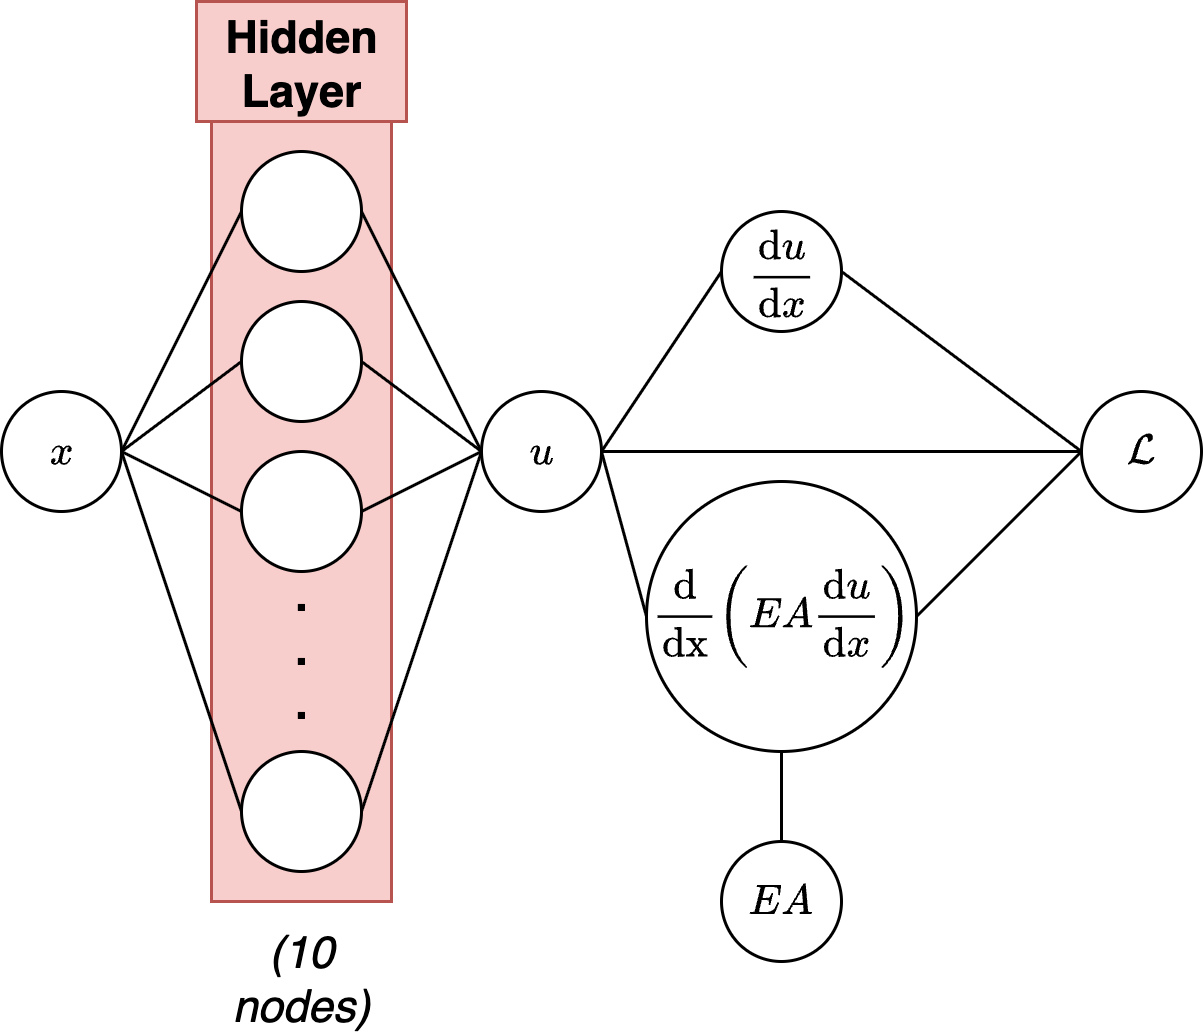

The diagram above was exported from draw.io. Its source (the exported page's mxGraphModel, read from the mxfile embedded in the PNG):
<mxGraphModel dx="976" dy="751" grid="1" gridSize="10" guides="1" tooltips="1" connect="1" arrows="1" fold="1" page="1" pageScale="1" pageWidth="827" pageHeight="1169" math="1" shadow="0">
  <root>
    <mxCell id="0" />
    <mxCell id="1" parent="0" />
    <mxCell id="aUCVgaNZyg8up6Y9jchq-13" value="" style="rounded=0;whiteSpace=wrap;html=1;fillColor=#f8cecc;strokeColor=#b85450;" vertex="1" parent="1">
      <mxGeometry x="230" y="150" width="60" height="260" as="geometry" />
    </mxCell>
    <mxCell id="aUCVgaNZyg8up6Y9jchq-1" value="$$x$$" style="ellipse;whiteSpace=wrap;html=1;aspect=fixed;" vertex="1" parent="1">
      <mxGeometry x="160" y="240" width="40" height="40" as="geometry" />
    </mxCell>
    <mxCell id="aUCVgaNZyg8up6Y9jchq-2" value="" style="ellipse;whiteSpace=wrap;html=1;aspect=fixed;" vertex="1" parent="1">
      <mxGeometry x="240" y="260" width="40" height="40" as="geometry" />
    </mxCell>
    <mxCell id="aUCVgaNZyg8up6Y9jchq-9" value="" style="ellipse;whiteSpace=wrap;html=1;aspect=fixed;" vertex="1" parent="1">
      <mxGeometry x="240" y="360" width="40" height="40" as="geometry" />
    </mxCell>
    <mxCell id="aUCVgaNZyg8up6Y9jchq-10" value="" style="ellipse;whiteSpace=wrap;html=1;aspect=fixed;" vertex="1" parent="1">
      <mxGeometry x="240" y="160" width="40" height="40" as="geometry" />
    </mxCell>
    <mxCell id="aUCVgaNZyg8up6Y9jchq-11" value="" style="ellipse;whiteSpace=wrap;html=1;aspect=fixed;" vertex="1" parent="1">
      <mxGeometry x="240" y="210" width="40" height="40" as="geometry" />
    </mxCell>
    <mxCell id="aUCVgaNZyg8up6Y9jchq-12" value="&lt;font style=&quot;font-size: 15px;&quot;&gt;&lt;b&gt;.&lt;/b&gt;&lt;/font&gt;&lt;div&gt;&lt;font style=&quot;font-size: 15px;&quot;&gt;&lt;b&gt;.&lt;/b&gt;&lt;/font&gt;&lt;/div&gt;&lt;div&gt;&lt;font style=&quot;font-size: 15px;&quot;&gt;&lt;b&gt;.&lt;/b&gt;&lt;/font&gt;&lt;/div&gt;" style="text;html=1;align=center;verticalAlign=middle;whiteSpace=wrap;rounded=0;" vertex="1" parent="1">
      <mxGeometry x="230" y="310" width="60" height="30" as="geometry" />
    </mxCell>
    <mxCell id="aUCVgaNZyg8up6Y9jchq-14" value="$$u$$" style="ellipse;whiteSpace=wrap;html=1;aspect=fixed;" vertex="1" parent="1">
      <mxGeometry x="320" y="240" width="40" height="40" as="geometry" />
    </mxCell>
    <mxCell id="aUCVgaNZyg8up6Y9jchq-17" value="" style="endArrow=none;html=1;rounded=0;entryX=0;entryY=0.5;entryDx=0;entryDy=0;exitX=1;exitY=0.5;exitDx=0;exitDy=0;" edge="1" parent="1" source="aUCVgaNZyg8up6Y9jchq-1" target="aUCVgaNZyg8up6Y9jchq-10">
      <mxGeometry width="50" height="50" relative="1" as="geometry">
        <mxPoint x="270" y="340" as="sourcePoint" />
        <mxPoint x="320" y="290" as="targetPoint" />
      </mxGeometry>
    </mxCell>
    <mxCell id="aUCVgaNZyg8up6Y9jchq-20" value="" style="endArrow=none;html=1;rounded=0;entryX=1;entryY=0.5;entryDx=0;entryDy=0;exitX=0;exitY=0.5;exitDx=0;exitDy=0;" edge="1" parent="1" source="aUCVgaNZyg8up6Y9jchq-14" target="aUCVgaNZyg8up6Y9jchq-10">
      <mxGeometry width="50" height="50" relative="1" as="geometry">
        <mxPoint x="270" y="340" as="sourcePoint" />
        <mxPoint x="320" y="290" as="targetPoint" />
      </mxGeometry>
    </mxCell>
    <mxCell id="aUCVgaNZyg8up6Y9jchq-21" value="" style="endArrow=none;html=1;rounded=0;entryX=0;entryY=0.5;entryDx=0;entryDy=0;exitX=1;exitY=0.5;exitDx=0;exitDy=0;" edge="1" parent="1" source="aUCVgaNZyg8up6Y9jchq-1" target="aUCVgaNZyg8up6Y9jchq-11">
      <mxGeometry width="50" height="50" relative="1" as="geometry">
        <mxPoint x="270" y="340" as="sourcePoint" />
        <mxPoint x="320" y="290" as="targetPoint" />
      </mxGeometry>
    </mxCell>
    <mxCell id="aUCVgaNZyg8up6Y9jchq-22" value="" style="endArrow=none;html=1;rounded=0;entryX=1;entryY=0.5;entryDx=0;entryDy=0;exitX=0;exitY=0.5;exitDx=0;exitDy=0;" edge="1" parent="1" source="aUCVgaNZyg8up6Y9jchq-2" target="aUCVgaNZyg8up6Y9jchq-1">
      <mxGeometry width="50" height="50" relative="1" as="geometry">
        <mxPoint x="270" y="340" as="sourcePoint" />
        <mxPoint x="320" y="290" as="targetPoint" />
      </mxGeometry>
    </mxCell>
    <mxCell id="aUCVgaNZyg8up6Y9jchq-23" value="" style="endArrow=none;html=1;rounded=0;entryX=0;entryY=0.5;entryDx=0;entryDy=0;exitX=1;exitY=0.5;exitDx=0;exitDy=0;" edge="1" parent="1" source="aUCVgaNZyg8up6Y9jchq-11" target="aUCVgaNZyg8up6Y9jchq-14">
      <mxGeometry width="50" height="50" relative="1" as="geometry">
        <mxPoint x="270" y="340" as="sourcePoint" />
        <mxPoint x="320" y="290" as="targetPoint" />
      </mxGeometry>
    </mxCell>
    <mxCell id="aUCVgaNZyg8up6Y9jchq-24" value="" style="endArrow=none;html=1;rounded=0;entryX=0;entryY=0.5;entryDx=0;entryDy=0;exitX=1;exitY=0.5;exitDx=0;exitDy=0;" edge="1" parent="1" source="aUCVgaNZyg8up6Y9jchq-2" target="aUCVgaNZyg8up6Y9jchq-14">
      <mxGeometry width="50" height="50" relative="1" as="geometry">
        <mxPoint x="270" y="340" as="sourcePoint" />
        <mxPoint x="320" y="290" as="targetPoint" />
      </mxGeometry>
    </mxCell>
    <mxCell id="aUCVgaNZyg8up6Y9jchq-26" value="" style="endArrow=none;html=1;rounded=0;entryX=0;entryY=0.5;entryDx=0;entryDy=0;exitX=1;exitY=0.5;exitDx=0;exitDy=0;" edge="1" parent="1" source="aUCVgaNZyg8up6Y9jchq-9" target="aUCVgaNZyg8up6Y9jchq-14">
      <mxGeometry width="50" height="50" relative="1" as="geometry">
        <mxPoint x="270" y="340" as="sourcePoint" />
        <mxPoint x="320" y="290" as="targetPoint" />
      </mxGeometry>
    </mxCell>
    <mxCell id="aUCVgaNZyg8up6Y9jchq-27" value="" style="endArrow=none;html=1;rounded=0;entryX=1;entryY=0.5;entryDx=0;entryDy=0;exitX=0;exitY=0.5;exitDx=0;exitDy=0;" edge="1" parent="1" source="aUCVgaNZyg8up6Y9jchq-9" target="aUCVgaNZyg8up6Y9jchq-1">
      <mxGeometry width="50" height="50" relative="1" as="geometry">
        <mxPoint x="270" y="340" as="sourcePoint" />
        <mxPoint x="320" y="290" as="targetPoint" />
      </mxGeometry>
    </mxCell>
    <mxCell id="aUCVgaNZyg8up6Y9jchq-28" value="&lt;font style=&quot;font-size: 15px;&quot;&gt;&lt;b&gt;Hidden Layer&lt;/b&gt;&lt;/font&gt;" style="text;html=1;align=center;verticalAlign=middle;whiteSpace=wrap;rounded=0;fillColor=#f8cecc;strokeColor=#b85450;" vertex="1" parent="1">
      <mxGeometry x="225" y="110" width="70" height="40" as="geometry" />
    </mxCell>
    <mxCell id="aUCVgaNZyg8up6Y9jchq-31" value="$$\frac{\text{d}u}{\text{d}x}$$" style="ellipse;whiteSpace=wrap;html=1;aspect=fixed;" vertex="1" parent="1">
      <mxGeometry x="400" y="180" width="40" height="40" as="geometry" />
    </mxCell>
    <mxCell id="aUCVgaNZyg8up6Y9jchq-32" value="$$\frac{\text{d}}{\text{dx}}\left( EA \frac{\text{d}u}{\text{d}x} \right)$$" style="ellipse;whiteSpace=wrap;html=1;aspect=fixed;" vertex="1" parent="1">
      <mxGeometry x="375" y="270" width="90" height="90" as="geometry" />
    </mxCell>
    <mxCell id="aUCVgaNZyg8up6Y9jchq-34" value="" style="endArrow=none;html=1;rounded=0;entryX=0;entryY=0.5;entryDx=0;entryDy=0;exitX=1;exitY=0.5;exitDx=0;exitDy=0;" edge="1" parent="1" source="aUCVgaNZyg8up6Y9jchq-14" target="aUCVgaNZyg8up6Y9jchq-31">
      <mxGeometry width="50" height="50" relative="1" as="geometry">
        <mxPoint x="270" y="340" as="sourcePoint" />
        <mxPoint x="320" y="290" as="targetPoint" />
      </mxGeometry>
    </mxCell>
    <mxCell id="aUCVgaNZyg8up6Y9jchq-35" value="" style="endArrow=none;html=1;rounded=0;entryX=0;entryY=0.5;entryDx=0;entryDy=0;exitX=1;exitY=0.5;exitDx=0;exitDy=0;" edge="1" parent="1" source="aUCVgaNZyg8up6Y9jchq-14" target="aUCVgaNZyg8up6Y9jchq-32">
      <mxGeometry width="50" height="50" relative="1" as="geometry">
        <mxPoint x="270" y="340" as="sourcePoint" />
        <mxPoint x="320" y="290" as="targetPoint" />
      </mxGeometry>
    </mxCell>
    <mxCell id="aUCVgaNZyg8up6Y9jchq-36" value="$$EA$$" style="ellipse;whiteSpace=wrap;html=1;aspect=fixed;" vertex="1" parent="1">
      <mxGeometry x="400" y="390" width="40" height="40" as="geometry" />
    </mxCell>
    <mxCell id="aUCVgaNZyg8up6Y9jchq-37" value="" style="endArrow=none;html=1;rounded=0;entryX=0.5;entryY=1;entryDx=0;entryDy=0;exitX=0.5;exitY=0;exitDx=0;exitDy=0;" edge="1" parent="1" source="aUCVgaNZyg8up6Y9jchq-36" target="aUCVgaNZyg8up6Y9jchq-32">
      <mxGeometry width="50" height="50" relative="1" as="geometry">
        <mxPoint x="270" y="340" as="sourcePoint" />
        <mxPoint x="320" y="290" as="targetPoint" />
      </mxGeometry>
    </mxCell>
    <mxCell id="aUCVgaNZyg8up6Y9jchq-38" value="$$\mathcal{L}$$" style="ellipse;whiteSpace=wrap;html=1;aspect=fixed;" vertex="1" parent="1">
      <mxGeometry x="520" y="240" width="40" height="40" as="geometry" />
    </mxCell>
    <mxCell id="aUCVgaNZyg8up6Y9jchq-40" value="" style="endArrow=none;html=1;rounded=0;entryX=0;entryY=0.5;entryDx=0;entryDy=0;exitX=1;exitY=0.5;exitDx=0;exitDy=0;" edge="1" parent="1" source="aUCVgaNZyg8up6Y9jchq-32" target="aUCVgaNZyg8up6Y9jchq-38">
      <mxGeometry width="50" height="50" relative="1" as="geometry">
        <mxPoint x="270" y="340" as="sourcePoint" />
        <mxPoint x="320" y="290" as="targetPoint" />
      </mxGeometry>
    </mxCell>
    <mxCell id="aUCVgaNZyg8up6Y9jchq-41" value="" style="endArrow=none;html=1;rounded=0;entryX=1;entryY=0.5;entryDx=0;entryDy=0;exitX=0;exitY=0.5;exitDx=0;exitDy=0;" edge="1" parent="1" source="aUCVgaNZyg8up6Y9jchq-38" target="aUCVgaNZyg8up6Y9jchq-31">
      <mxGeometry width="50" height="50" relative="1" as="geometry">
        <mxPoint x="270" y="340" as="sourcePoint" />
        <mxPoint x="320" y="290" as="targetPoint" />
      </mxGeometry>
    </mxCell>
    <mxCell id="aUCVgaNZyg8up6Y9jchq-42" value="" style="endArrow=none;html=1;rounded=0;entryX=0;entryY=0.5;entryDx=0;entryDy=0;exitX=1;exitY=0.5;exitDx=0;exitDy=0;" edge="1" parent="1" source="aUCVgaNZyg8up6Y9jchq-14" target="aUCVgaNZyg8up6Y9jchq-38">
      <mxGeometry width="50" height="50" relative="1" as="geometry">
        <mxPoint x="270" y="340" as="sourcePoint" />
        <mxPoint x="320" y="290" as="targetPoint" />
      </mxGeometry>
    </mxCell>
    <mxCell id="aUCVgaNZyg8up6Y9jchq-43" value="&lt;i&gt;&lt;font style=&quot;font-size: 15px;&quot;&gt;(10 nodes)&lt;/font&gt;&lt;/i&gt;" style="text;html=1;align=center;verticalAlign=middle;whiteSpace=wrap;rounded=0;" vertex="1" parent="1">
      <mxGeometry x="230" y="420" width="60" height="30" as="geometry" />
    </mxCell>
  </root>
</mxGraphModel>